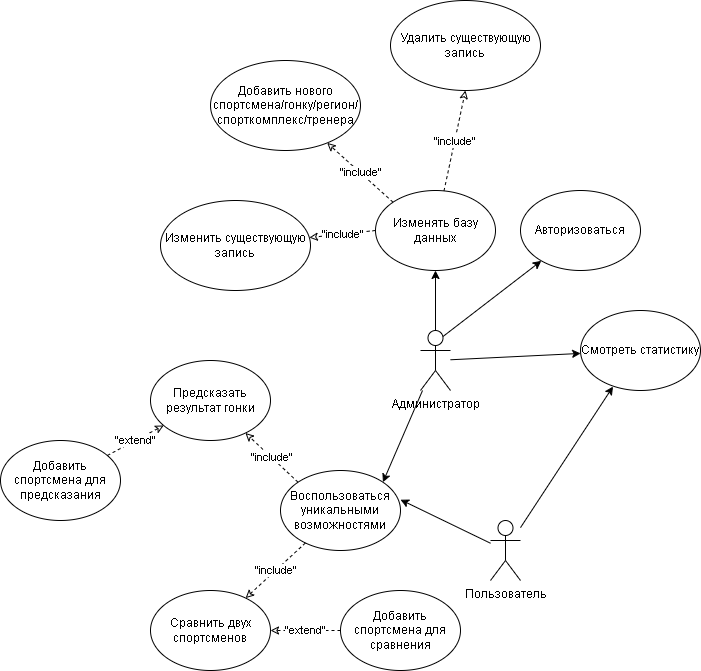

The diagram above was exported from draw.io. Its source (the exported page's mxGraphModel, read from the mxfile embedded in the PNG):
<mxGraphModel dx="1902" dy="441" grid="1" gridSize="10" guides="1" tooltips="1" connect="1" arrows="1" fold="1" page="1" pageScale="1" pageWidth="1169" pageHeight="826" background="none" math="0" shadow="0">
  <root>
    <mxCell id="0" />
    <mxCell id="1" parent="0" />
    <mxCell id="Dqyen05o_Z8PU4Nw6n9A-42" value="Пользователь" style="shape=umlActor;verticalLabelPosition=bottom;verticalAlign=top;html=1;outlineConnect=0;" parent="1" vertex="1">
      <mxGeometry x="460" y="550" width="30" height="60" as="geometry" />
    </mxCell>
    <mxCell id="Dqyen05o_Z8PU4Nw6n9A-43" value="Администратор" style="shape=umlActor;verticalLabelPosition=bottom;verticalAlign=top;html=1;outlineConnect=0;" parent="1" vertex="1">
      <mxGeometry x="390" y="360" width="30" height="60" as="geometry" />
    </mxCell>
    <mxCell id="Dqyen05o_Z8PU4Nw6n9A-44" value="Смотреть статистику" style="ellipse;whiteSpace=wrap;html=1;" parent="1" vertex="1">
      <mxGeometry x="550" y="340" width="120" height="80" as="geometry" />
    </mxCell>
    <mxCell id="Dqyen05o_Z8PU4Nw6n9A-46" value="" style="endArrow=classic;html=1;rounded=0;" parent="1" source="Dqyen05o_Z8PU4Nw6n9A-43" target="Dqyen05o_Z8PU4Nw6n9A-44" edge="1">
      <mxGeometry width="50" height="50" relative="1" as="geometry">
        <mxPoint x="560" y="390" as="sourcePoint" />
        <mxPoint x="610" y="340" as="targetPoint" />
      </mxGeometry>
    </mxCell>
    <mxCell id="Dqyen05o_Z8PU4Nw6n9A-47" value="" style="endArrow=classic;html=1;rounded=0;entryX=0.271;entryY=0.951;entryDx=0;entryDy=0;entryPerimeter=0;" parent="1" source="Dqyen05o_Z8PU4Nw6n9A-42" target="Dqyen05o_Z8PU4Nw6n9A-44" edge="1">
      <mxGeometry width="50" height="50" relative="1" as="geometry">
        <mxPoint x="560" y="450" as="sourcePoint" />
        <mxPoint x="610" y="400" as="targetPoint" />
      </mxGeometry>
    </mxCell>
    <mxCell id="Dqyen05o_Z8PU4Nw6n9A-48" value="Изменять базу данных" style="ellipse;whiteSpace=wrap;html=1;" parent="1" vertex="1">
      <mxGeometry x="345" y="220" width="120" height="80" as="geometry" />
    </mxCell>
    <mxCell id="Dqyen05o_Z8PU4Nw6n9A-49" value="" style="endArrow=classic;html=1;rounded=0;" parent="1" source="Dqyen05o_Z8PU4Nw6n9A-43" target="Dqyen05o_Z8PU4Nw6n9A-48" edge="1">
      <mxGeometry width="50" height="50" relative="1" as="geometry">
        <mxPoint x="330" y="450" as="sourcePoint" />
        <mxPoint x="380" y="400" as="targetPoint" />
      </mxGeometry>
    </mxCell>
    <mxCell id="Dqyen05o_Z8PU4Nw6n9A-50" value="Воспользоваться уникальными возможностями" style="ellipse;whiteSpace=wrap;html=1;" parent="1" vertex="1">
      <mxGeometry x="250" y="500" width="120" height="80" as="geometry" />
    </mxCell>
    <mxCell id="Dqyen05o_Z8PU4Nw6n9A-51" value="Предсказать результат гонки" style="ellipse;whiteSpace=wrap;html=1;" parent="1" vertex="1">
      <mxGeometry x="120" y="390" width="120" height="80" as="geometry" />
    </mxCell>
    <mxCell id="Dqyen05o_Z8PU4Nw6n9A-52" value="Сравнить двух спортсменов" style="ellipse;whiteSpace=wrap;html=1;" parent="1" vertex="1">
      <mxGeometry x="120" y="620" width="120" height="80" as="geometry" />
    </mxCell>
    <mxCell id="Dqyen05o_Z8PU4Nw6n9A-53" value="&quot;include&quot;" style="endArrow=classic;dashed=1;html=1;rounded=0;exitX=0;exitY=0;exitDx=0;exitDy=0;endFill=0;" parent="1" source="Dqyen05o_Z8PU4Nw6n9A-50" target="Dqyen05o_Z8PU4Nw6n9A-51" edge="1">
      <mxGeometry width="50" height="50" relative="1" as="geometry">
        <mxPoint x="340" y="550" as="sourcePoint" />
        <mxPoint x="390" y="500" as="targetPoint" />
        <Array as="points" />
      </mxGeometry>
    </mxCell>
    <mxCell id="Dqyen05o_Z8PU4Nw6n9A-54" value="&quot;include&quot;" style="endArrow=classic;dashed=1;html=1;rounded=0;endFill=0;" parent="1" source="Dqyen05o_Z8PU4Nw6n9A-50" target="Dqyen05o_Z8PU4Nw6n9A-52" edge="1">
      <mxGeometry width="50" height="50" relative="1" as="geometry">
        <mxPoint x="340" y="550" as="sourcePoint" />
        <mxPoint x="390" y="500" as="targetPoint" />
      </mxGeometry>
    </mxCell>
    <mxCell id="Dqyen05o_Z8PU4Nw6n9A-55" value="" style="endArrow=classic;html=1;rounded=0;entryX=1;entryY=0.365;entryDx=0;entryDy=0;entryPerimeter=0;" parent="1" source="Dqyen05o_Z8PU4Nw6n9A-42" target="Dqyen05o_Z8PU4Nw6n9A-50" edge="1">
      <mxGeometry width="50" height="50" relative="1" as="geometry">
        <mxPoint x="340" y="550" as="sourcePoint" />
        <mxPoint x="410" y="540" as="targetPoint" />
      </mxGeometry>
    </mxCell>
    <mxCell id="Dqyen05o_Z8PU4Nw6n9A-56" value="&quot;include&quot;" style="endArrow=classic;dashed=1;html=1;rounded=0;exitX=0;exitY=0;exitDx=0;exitDy=0;endFill=0;" parent="1" source="Dqyen05o_Z8PU4Nw6n9A-48" target="Dqyen05o_Z8PU4Nw6n9A-57" edge="1">
      <mxGeometry width="50" height="50" relative="1" as="geometry">
        <mxPoint x="278" y="562" as="sourcePoint" />
        <mxPoint x="110" y="370" as="targetPoint" />
        <Array as="points" />
      </mxGeometry>
    </mxCell>
    <mxCell id="Dqyen05o_Z8PU4Nw6n9A-57" value="Добавить нового спортсмена/гонку/регион/спорткомплекс/тренера" style="ellipse;whiteSpace=wrap;html=1;" parent="1" vertex="1">
      <mxGeometry x="180" y="90" width="150" height="90" as="geometry" />
    </mxCell>
    <mxCell id="Dqyen05o_Z8PU4Nw6n9A-59" value="Изменить существующую запись" style="ellipse;whiteSpace=wrap;html=1;" parent="1" vertex="1">
      <mxGeometry x="130" y="230" width="150" height="90" as="geometry" />
    </mxCell>
    <mxCell id="Dqyen05o_Z8PU4Nw6n9A-60" value="&quot;include&quot;" style="endArrow=classic;dashed=1;html=1;rounded=0;exitX=0;exitY=0.5;exitDx=0;exitDy=0;endFill=0;" parent="1" source="Dqyen05o_Z8PU4Nw6n9A-48" target="Dqyen05o_Z8PU4Nw6n9A-59" edge="1">
      <mxGeometry width="50" height="50" relative="1" as="geometry">
        <mxPoint x="208" y="372" as="sourcePoint" />
        <mxPoint x="133" y="319" as="targetPoint" />
        <Array as="points" />
      </mxGeometry>
    </mxCell>
    <mxCell id="Dqyen05o_Z8PU4Nw6n9A-61" value="" style="endArrow=classic;html=1;rounded=0;entryX=1;entryY=0;entryDx=0;entryDy=0;" parent="1" source="Dqyen05o_Z8PU4Nw6n9A-43" target="Dqyen05o_Z8PU4Nw6n9A-50" edge="1">
      <mxGeometry width="50" height="50" relative="1" as="geometry">
        <mxPoint x="360" y="520" as="sourcePoint" />
        <mxPoint x="410" y="470" as="targetPoint" />
      </mxGeometry>
    </mxCell>
    <mxCell id="Dqyen05o_Z8PU4Nw6n9A-64" value="Добавить спортсмена для сравнения" style="ellipse;whiteSpace=wrap;html=1;" parent="1" vertex="1">
      <mxGeometry x="310" y="620" width="120" height="80" as="geometry" />
    </mxCell>
    <mxCell id="Dqyen05o_Z8PU4Nw6n9A-65" value="&quot;extend&quot;" style="endArrow=classic;dashed=1;html=1;rounded=0;endFill=0;" parent="1" source="Dqyen05o_Z8PU4Nw6n9A-64" target="Dqyen05o_Z8PU4Nw6n9A-52" edge="1">
      <mxGeometry width="50" height="50" relative="1" as="geometry">
        <mxPoint x="268" y="610" as="sourcePoint" />
        <mxPoint x="171" y="649" as="targetPoint" />
      </mxGeometry>
    </mxCell>
    <mxCell id="joSxylpL8icqGhUgCrTu-1" value="Добавить спортсмена для предсказания" style="ellipse;whiteSpace=wrap;html=1;" parent="1" vertex="1">
      <mxGeometry x="-30" y="470" width="120" height="80" as="geometry" />
    </mxCell>
    <mxCell id="joSxylpL8icqGhUgCrTu-2" value="&quot;extend&quot;" style="endArrow=classic;dashed=1;html=1;rounded=0;endFill=0;" parent="1" source="joSxylpL8icqGhUgCrTu-1" target="Dqyen05o_Z8PU4Nw6n9A-51" edge="1">
      <mxGeometry width="50" height="50" relative="1" as="geometry">
        <mxPoint x="207" y="757" as="sourcePoint" />
        <mxPoint x="153" y="703" as="targetPoint" />
      </mxGeometry>
    </mxCell>
    <mxCell id="MXkBFoSCWrNjTGGv4orU-1" value="Авторизоваться" style="ellipse;whiteSpace=wrap;html=1;" parent="1" vertex="1">
      <mxGeometry x="490" y="220" width="120" height="80" as="geometry" />
    </mxCell>
    <mxCell id="MXkBFoSCWrNjTGGv4orU-2" value="" style="endArrow=classic;html=1;rounded=0;exitX=0.75;exitY=0.1;exitDx=0;exitDy=0;exitPerimeter=0;" parent="1" source="Dqyen05o_Z8PU4Nw6n9A-43" target="MXkBFoSCWrNjTGGv4orU-1" edge="1">
      <mxGeometry width="50" height="50" relative="1" as="geometry">
        <mxPoint x="415" y="370" as="sourcePoint" />
        <mxPoint x="415" y="310" as="targetPoint" />
      </mxGeometry>
    </mxCell>
    <mxCell id="MXkBFoSCWrNjTGGv4orU-3" value="Удалить существующую запись" style="ellipse;whiteSpace=wrap;html=1;" parent="1" vertex="1">
      <mxGeometry x="360" y="30" width="150" height="90" as="geometry" />
    </mxCell>
    <mxCell id="MXkBFoSCWrNjTGGv4orU-4" value="&quot;include&quot;" style="endArrow=classic;dashed=1;html=1;rounded=0;endFill=0;entryX=0.5;entryY=1;entryDx=0;entryDy=0;" parent="1" source="Dqyen05o_Z8PU4Nw6n9A-48" target="MXkBFoSCWrNjTGGv4orU-3" edge="1">
      <mxGeometry width="50" height="50" relative="1" as="geometry">
        <mxPoint x="355" y="270" as="sourcePoint" />
        <mxPoint x="289" y="277" as="targetPoint" />
        <Array as="points" />
      </mxGeometry>
    </mxCell>
  </root>
</mxGraphModel>